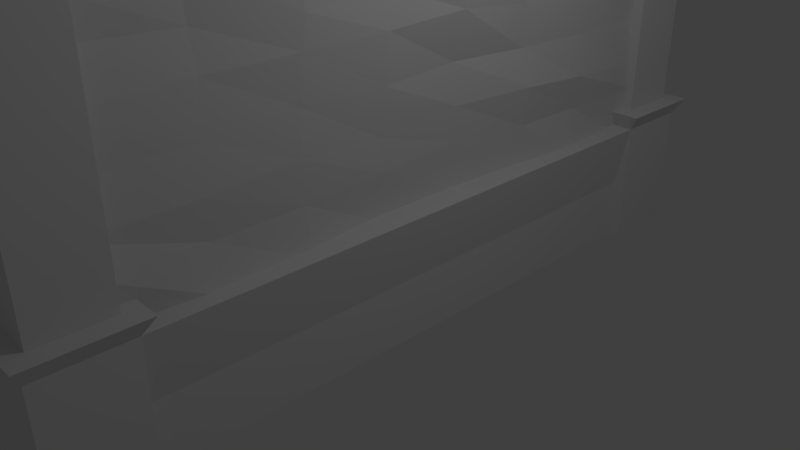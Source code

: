 # Source: Hedge.blend  (saved by Blender 2.78.0; exported with 4.5.12 LTS)
import bpy
from mathutils import Matrix  # noqa: F401  (used for matrix-valued properties, if any)

bpy.ops.wm.read_factory_settings(use_empty=True)
scene = bpy.context.scene
scene.name = 'Scene'

# ---- collections
col_collection_1 = bpy.data.collections.new('Collection 1'); scene.collection.children.link(col_collection_1)

# ---- world
world_world = bpy.data.worlds.new('World'); scene.world = world_world
world_world.color = (0.05088, 0.05088, 0.05088)
world_world.use_sun_shadow = False
world_world.sun_shadow_jitter_overblur = 0.0
world_world.cycles.sampling_method = 'MANUAL'

# ---- cameras
cam_camera = bpy.data.cameras.new('Camera')
cam_camera.clip_end = 100.0
cam_camera.lens = 35.0
cam_camera.sensor_width = 32.0
cam_camera.sensor_height = 18.0
cam_camera.ortho_scale = 7.314
cam_camera.dof.focus_distance = 0.0
cam_camera.dof.aperture_fstop = 128.0

# ---- lights
light_lamp = bpy.data.lights.new('Lamp', 'POINT')
light_lamp.transmission_factor = 0.0
light_lamp.cutoff_distance = 30.0
light_lamp.energy = 100.0
light_lamp.shadow_buffer_clip_start = 1.001
light_lamp.shadow_soft_size = 0.1
light_lamp.shadow_maximum_resolution = 0.006
light_lamp.use_absolute_resolution = True

# ---- meshes
me_cube_002 = bpy.data.meshes.new('Cube.002')
me_cube_002.from_pydata([(-0.002461, -5.639, -1.367), (0.05444, -5.918, 2.433), (0.04859, 2.702, -1.368), (-0.05573, 3.05, 2.392), (0.7376, -5.614, -1.368), (0.6627, -5.866, 2.506), (0.7639, 2.859, -1.443), (0.715, 2.939, 2.403), (0.01096, 1.494, -1.333), (-0.03204, 0.4114, -1.416), (0.01251, -0.9061, -1.439), (0.003844, -1.983, -1.446), (-0.006595, -3.14, -1.431), (-0.001469, -4.282, -1.426), (-0.04313, -5.739, -0.7671), (-0.02641, -5.913, -0.2981), (-0.004371, -5.921, 0.2875), (0.03527, -5.842, 0.9236), (-0.05974, -5.801, 1.498), (-0.0594, -5.891, 2.04), (0.06827, -4.258, 2.45), (-0.08523, -3.099, 2.341), (-0.007247, -1.931, 2.484), (0.04801, -0.793, 2.401), (0.09917, 0.3095, 2.438), (-0.0105, 1.572, 2.467), (-0.06068, 2.967, 2.032), (-0.1283, 2.914, 1.541), (-0.05804, 2.922, 0.9409), (0.03246, 2.908, 0.3557), (-0.01594, 2.916, -0.1784), (-0.06398, 2.819, -0.7121), (0.1505, 3.004, 2.451), (0.2956, 3.046, 2.578), (0.335, 2.959, 2.509), (0.4497, 2.979, 2.559), (0.5289, 2.942, 2.542), (0.5732, 2.947, 2.515), (0.7599, 2.902, 1.955), (0.7996, 2.977, 1.472), (0.8653, 3.05, 0.9914), (0.8075, 2.962, 0.3588), (0.8589, 2.908, -0.2959), (0.8747, 3.007, -0.723), (0.8543, -4.339, -1.349), (0.8117, -3.158, -1.349), (0.6814, -1.921, -1.389), (0.6878, -0.7963, -1.312), (0.7702, 0.4344, -1.362), (0.86, 1.569, -1.378), (0.7955, 1.522, 2.482), (0.7588, 0.4573, 2.528), (0.8337, -0.8157, 2.346), (0.8515, -1.956, 2.384), (0.7601, -3.019, 2.428), (0.711, -4.401, 2.537), (0.7085, -5.837, 2.012), (0.6576, -5.78, 1.461), (0.7259, -5.803, 0.9026), (0.7343, -5.872, 0.277), (0.7741, -5.905, -0.2374), (0.8432, -5.756, -0.6172), (0.7393, -5.819, 2.525), (0.6223, -5.796, 2.461), (0.5123, -5.838, 2.564), (0.2703, -5.723, 2.534), (0.2126, -5.749, 2.528), (0.1683, -5.729, 2.509), (0.6757, 1.646, 2.597), (0.7322, 0.5498, 2.551), (0.7282, -0.6985, 2.469), (0.6781, -2.013, 2.437), (0.7018, -3.118, 2.544), (0.6799, -4.363, 2.575), (0.4988, 1.584, 2.594), (0.535, 0.5576, 2.562), (0.4855, -0.7146, 2.562), (0.4829, -1.904, 2.653), (0.4632, -3.183, 2.583), (0.5422, -4.266, 2.578), (0.4588, 1.49, 2.508), (0.4743, 0.4176, 2.566), (0.5669, -0.701, 2.599), (0.4505, -1.931, 2.577), (0.3469, -3.197, 2.52), (0.3046, -4.356, 2.57), (0.3427, 1.608, 2.492), (0.4291, 0.3103, 2.561), (0.3788, -0.7962, 2.585), (0.3851, -1.915, 2.578), (0.2947, -3.155, 2.554), (0.318, -4.179, 2.532), (0.2205, 1.625, 2.558), (0.1904, 0.4183, 2.516), (0.2131, -0.7484, 2.557), (0.2241, -2.015, 2.58), (0.205, -3.262, 2.537), (0.1813, -4.332, 2.525), (0.07644, 1.559, 2.584), (0.1131, 0.4149, 2.414), (0.07717, -0.8493, 2.583), (0.1676, -2.033, 2.62), (0.07756, -3.174, 2.543), (0.1891, -4.256, 2.514), (0.7754, 1.611, -0.7286), (0.7831, 0.4989, -0.7178), (0.7186, -0.8126, -0.6156), (0.7336, -1.967, -0.7051), (0.7577, -3.162, -0.7319), (0.7413, -4.368, -0.7582), (0.8853, 1.57, -0.232), (0.8777, 0.4761, -0.1551), (0.74, -0.7763, -0.1574), (0.714, -2.02, -0.2579), (0.7688, -3.222, -0.1771), (0.7779, -4.438, -0.246), (0.8034, 1.596, 0.3503), (0.7552, 0.4114, 0.3572), (0.687, -0.8081, 0.3967), (0.7558, -1.971, 0.3561), (0.7552, -3.138, 0.3727), (0.7356, -4.366, 0.3224), (0.7974, 1.613, 0.9241), (0.7736, 0.4257, 0.9373), (0.8403, -0.7802, 1.052), (0.7989, -1.948, 0.9861), (0.7816, -3.122, 0.9696), (0.7077, -4.295, 0.9428), (0.8614, 1.654, 1.476), (0.7911, 0.4031, 1.457), (0.9016, -0.8459, 1.481), (0.7393, -1.91, 1.451), (0.7864, -3.07, 1.367), (0.6386, -4.314, 1.402), (0.7796, 1.586, 1.998), (0.7887, 0.4291, 2.013), (0.82, -0.7488, 1.991), (0.7921, -1.923, 1.95), (0.7459, -3.112, 1.968), (0.631, -4.359, 1.999), (-0.03725, -4.278, -0.7876), (0.01768, -3.131, -0.7284), (-0.0001799, -1.959, -0.7354), (-0.02729, -0.793, -0.6978), (-0.1475, 0.4378, -0.6905), (-0.02822, 1.459, -0.6959), (-0.09376, -4.468, -0.2046), (-0.01997, -3.268, -0.1034), (-3.905e-05, -2.025, -0.2599), (-0.05677, -0.7306, -0.1771), (0.06248, 0.486, -0.1408), (-0.01574, 1.557, -0.1698), (-0.01615, -4.353, 0.3512), (-0.01298, -3.168, 0.3429), (0.003345, -1.971, 0.3444), (-0.1202, -0.7903, 0.4287), (-0.02848, 0.5303, 0.4307), (-0.007719, 1.56, 0.3496), (0.02539, -4.3, 0.9083), (-0.002914, -3.141, 0.8459), (0.04589, -1.922, 0.9325), (-0.05036, -0.6701, 0.9314), (-0.1406, 0.5624, 0.8758), (-0.1076, 1.552, 0.7867), (0.1098, -4.326, 1.446), (0.01017, -3.162, 1.448), (-0.001822, -1.905, 1.488), (0.002309, -0.6577, 1.53), (-0.06512, 0.4973, 1.525), (-0.08634, 1.611, 1.435), (0.08473, -4.318, 2.111), (-0.005341, -3.129, 2.002), (-0.0241, -1.857, 2.1), (-0.02817, -0.7228, 2.022), (-0.07558, 0.4338, 2.01), (-0.09831, 1.593, 2.102)], [], [(175, 25, 3, 26), (139, 55, 5, 56), (103, 20, 1, 67), (55, 73, 62, 5), (73, 79, 63, 62), (79, 85, 64, 63), (85, 91, 65, 64), (91, 97, 66, 65), (97, 103, 67, 66), (7, 37, 68, 50), (50, 68, 69, 51), (51, 69, 70, 52), (52, 70, 71, 53), (53, 71, 72, 54), (54, 72, 73, 55), (37, 36, 74, 68), (68, 74, 75, 69), (69, 75, 76, 70), (70, 76, 77, 71), (71, 77, 78, 72), (72, 78, 79, 73), (36, 35, 80, 74), (74, 80, 81, 75), (75, 81, 82, 76), (76, 82, 83, 77), (77, 83, 84, 78), (78, 84, 85, 79), (35, 34, 86, 80), (80, 86, 87, 81), (81, 87, 88, 82), (82, 88, 89, 83), (83, 89, 90, 84), (84, 90, 91, 85), (34, 33, 92, 86), (86, 92, 93, 87), (87, 93, 94, 88), (88, 94, 95, 89), (89, 95, 96, 90), (90, 96, 97, 91), (33, 32, 98, 92), (92, 98, 99, 93), (93, 99, 100, 94), (94, 100, 101, 95), (95, 101, 102, 96), (96, 102, 103, 97), (32, 3, 25, 98), (98, 25, 24, 99), (99, 24, 23, 100), (100, 23, 22, 101), (101, 22, 21, 102), (102, 21, 20, 103), (44, 109, 61, 4), (109, 115, 60, 61), (115, 121, 59, 60), (121, 127, 58, 59), (127, 133, 57, 58), (133, 139, 56, 57), (6, 43, 104, 49), (49, 104, 105, 48), (48, 105, 106, 47), (47, 106, 107, 46), (46, 107, 108, 45), (45, 108, 109, 44), (43, 42, 110, 104), (104, 110, 111, 105), (105, 111, 112, 106), (106, 112, 113, 107), (107, 113, 114, 108), (108, 114, 115, 109), (42, 41, 116, 110), (110, 116, 117, 111), (111, 117, 118, 112), (112, 118, 119, 113), (113, 119, 120, 114), (114, 120, 121, 115), (41, 40, 122, 116), (116, 122, 123, 117), (117, 123, 124, 118), (118, 124, 125, 119), (119, 125, 126, 120), (120, 126, 127, 121), (40, 39, 128, 122), (122, 128, 129, 123), (123, 129, 130, 124), (124, 130, 131, 125), (125, 131, 132, 126), (126, 132, 133, 127), (39, 38, 134, 128), (128, 134, 135, 129), (129, 135, 136, 130), (130, 136, 137, 131), (131, 137, 138, 132), (132, 138, 139, 133), (38, 7, 50, 134), (134, 50, 51, 135), (135, 51, 52, 136), (136, 52, 53, 137), (137, 53, 54, 138), (138, 54, 55, 139), (8, 145, 31, 2), (145, 151, 30, 31), (151, 157, 29, 30), (157, 163, 28, 29), (163, 169, 27, 28), (169, 175, 26, 27), (0, 14, 140, 13), (13, 140, 141, 12), (12, 141, 142, 11), (11, 142, 143, 10), (10, 143, 144, 9), (9, 144, 145, 8), (14, 15, 146, 140), (140, 146, 147, 141), (141, 147, 148, 142), (142, 148, 149, 143), (143, 149, 150, 144), (144, 150, 151, 145), (15, 16, 152, 146), (146, 152, 153, 147), (147, 153, 154, 148), (148, 154, 155, 149), (149, 155, 156, 150), (150, 156, 157, 151), (16, 17, 158, 152), (152, 158, 159, 153), (153, 159, 160, 154), (154, 160, 161, 155), (155, 161, 162, 156), (156, 162, 163, 157), (17, 18, 164, 158), (158, 164, 165, 159), (159, 165, 166, 160), (160, 166, 167, 161), (161, 167, 168, 162), (162, 168, 169, 163), (18, 19, 170, 164), (164, 170, 171, 165), (165, 171, 172, 166), (166, 172, 173, 167), (167, 173, 174, 168), (168, 174, 175, 169), (19, 1, 20, 170), (170, 20, 21, 171), (171, 21, 22, 172), (172, 22, 23, 173), (173, 23, 24, 174), (174, 24, 25, 175)])
me_cube_002.use_remesh_preserve_volume = False
me_cube_002.use_remesh_preserve_attributes = False
me_cube_002.use_mirror_vertex_groups = False
me_cube_002.update()
me_cube_001 = bpy.data.meshes.new('Cube.001')
me_cube_001.from_pydata([(-0.4686, -4.058, -0.7968), (-0.6977, -4.058, 1.0), (0.5259, -4.058, -0.7968), (0.6977, -4.058, 1.0), (0.5259, -4.058, 0.08538), (-0.4686, -4.058, 0.08538), (0.6977, -4.058, -0.7968), (-0.6977, -4.058, -0.7968), (-0.6977, -5.19, 1.0), (0.5259, -5.19, -0.7968), (-0.4686, -5.19, -0.7968), (0.6977, -5.19, 1.0), (0.6977, -5.19, -0.7968), (-0.6977, -5.19, -0.7968), (0.5863, -4.169, 1.241), (-0.5863, -4.169, 1.241), (0.5863, -5.078, 1.241), (-0.5863, -5.078, 1.241), (0.8463, -3.937, 1.241), (-0.8463, -3.937, 1.241), (0.8463, -5.31, 1.241), (-0.8463, -5.31, 1.241), (0.8699, -3.986, 5.261), (-0.8699, -3.986, 5.261), (0.8699, -5.261, 5.261), (-0.8699, -5.261, 5.261), (0.5863, -4.169, 4.936), (-0.5863, -4.169, 4.936), (0.5863, -5.078, 4.936), (-0.5863, -5.078, 4.936), (-0.4686, 4.058, -0.7968), (-0.6977, 4.058, 1.0), (0.5259, 4.058, -0.7968), (0.6977, 4.058, 1.0), (0.5259, 4.058, 0.08538), (-0.4686, 4.058, 0.08538), (0.6977, 4.058, -0.7968), (-0.6977, 4.058, -0.7968), (-0.6977, 5.19, 1.0), (0.5259, 5.19, -0.7968), (-0.4686, 5.19, -0.7968), (0.6977, 5.19, 1.0), (0.6977, 5.19, -0.7968), (-0.6977, 5.19, -0.7968), (0.5863, 4.169, 1.241), (-0.5863, 4.169, 1.241), (0.5863, 5.078, 1.241), (-0.5863, 5.078, 1.241), (0.8463, 3.937, 1.241), (-0.8463, 3.937, 1.241), (0.8463, 5.31, 1.241), (-0.8463, 5.31, 1.241), (0.8699, 3.986, 5.261), (-0.8699, 3.986, 5.261), (0.8699, 5.261, 5.261), (-0.8699, 5.261, 5.261), (0.5863, 4.169, 4.936), (-0.5863, 4.169, 4.936), (0.5863, 5.078, 4.936), (-0.5863, 5.078, 4.936)], [], [(5, 1, 31, 35), (34, 33, 3, 4), (1, 7, 13, 8), (30, 32, 2, 0), (33, 31, 1, 3), (32, 34, 4, 2), (0, 5, 35, 30), (6, 3, 11, 12), (0, 2, 9, 10), (7, 0, 10, 13), (8, 13, 12, 11), (1, 8, 21, 19), (2, 6, 12, 9), (4, 3, 6, 2), (5, 0, 7, 1), (16, 14, 26, 28), (11, 3, 18, 20), (8, 11, 20, 21), (3, 1, 19, 18), (15, 14, 18, 19), (16, 17, 21, 20), (14, 16, 20, 18), (17, 15, 19, 21), (22, 23, 25, 24), (14, 15, 27, 26), (15, 17, 29, 27), (17, 16, 28, 29), (23, 22, 26, 27), (24, 25, 29, 28), (22, 24, 28, 26), (25, 23, 27, 29), (30, 32, 34, 33, 31, 35), (31, 38, 43, 37), (36, 42, 41, 33), (30, 40, 39, 32), (37, 43, 40, 30), (38, 41, 42, 43), (31, 49, 51, 38), (32, 39, 42, 36), (34, 32, 36, 33), (35, 31, 37, 30), (46, 58, 56, 44), (41, 50, 48, 33), (38, 51, 50, 41), (33, 48, 49, 31), (45, 49, 48, 44), (46, 50, 51, 47), (44, 48, 50, 46), (47, 51, 49, 45), (52, 54, 55, 53), (44, 56, 57, 45), (45, 57, 59, 47), (47, 59, 58, 46), (53, 57, 56, 52), (54, 58, 59, 55), (52, 56, 58, 54), (55, 59, 57, 53)])
me_cube_001.use_remesh_preserve_volume = False
me_cube_001.use_remesh_preserve_attributes = False
me_cube_001.use_mirror_vertex_groups = False
me_cube_001.update()

# ---- objects
ob_cube = bpy.data.objects.new('Cube', me_cube_002)
ob_cube_001 = bpy.data.objects.new('Cube.001', me_cube_001)
ob_lamp = bpy.data.objects.new('Lamp', light_lamp)
ob_camera = bpy.data.objects.new('Camera', cam_camera)

# ---- transforms, parenting, visibility, modifiers, constraints
ob_cube.location = (-0.2756, 1.846, 2.008)
ob_cube.lineart.crease_threshold = 0.0
ob_cube_001.location = (0.1089, 0.5083, -0.2473)
ob_cube_001.lineart.crease_threshold = 0.0
ob_lamp.location = (4.076, 1.005, 5.904)
ob_lamp.rotation_euler = (0.6503, 0.05522, 1.866)
ob_lamp.lock_rotations_4d = False
ob_lamp.empty_display_type = 'ARROWS'
ob_lamp.color = (0.0, 0.0, 0.0, 0.0)
ob_lamp.lineart.crease_threshold = 0.0
ob_camera.location = (7.481, -6.508, 5.344)
ob_camera.rotation_euler = (1.109, 0.0, 0.8149)
ob_camera.lock_rotations_4d = False
ob_camera.empty_display_type = 'ARROWS'
ob_camera.color = (0.0, 0.0, 0.0, 0.0)
ob_camera.display_type = 'WIRE'
ob_camera.lineart.crease_threshold = 0.0

# ---- collection membership
col_collection_1.objects.link(ob_cube)
col_collection_1.objects.link(ob_cube_001)
col_collection_1.objects.link(ob_lamp)
col_collection_1.objects.link(ob_camera)

# ---- scene / render settings (as saved in the file)
scene.camera = ob_camera
scene.frame_start = 1; scene.frame_end = 250; scene.frame_set(1)
scene.render.engine = 'BLENDER_EEVEE_NEXT'
scene.render.resolution_percentage = 50
scene.render.dither_intensity = 0.0
scene.cycles.use_denoising = False
scene.cycles.samples = 128
scene.cycles.sampling_pattern = 'TABULATED_SOBOL'
scene.cycles.light_sampling_threshold = 0.0
scene.cycles.use_adaptive_sampling = False
scene.cycles.use_light_tree = False
scene.cycles.blur_glossy = 0.0
scene.cycles.sample_clamp_indirect = 0.0
scene.view_settings.view_transform = 'Standard'
bpy.context.view_layer.update()
